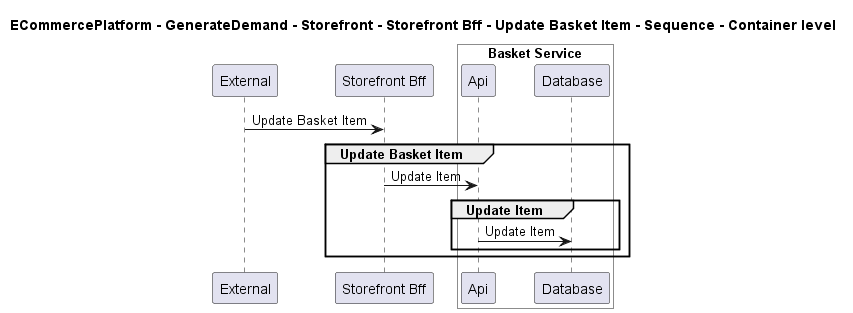

The diagram above was rendered by PlantUML. Its source (embedded in the PNG):
@startuml

title ECommercePlatform - GenerateDemand - Storefront - Storefront Bff - Update Basket Item - Sequence - Container level

participant "External" as C4InterFlow.SoftwareSystems.ExternalSystem
participant "Storefront Bff" as ECommercePlatform.GenerateDemand.Storefront.SoftwareSystems.StorefrontBff

box "Basket Service" #White
    participant "Api" as ECommercePlatform.GenerateDemand.Basket.SoftwareSystems.BasketService.Containers.Api
    participant "Database" as ECommercePlatform.GenerateDemand.Basket.SoftwareSystems.BasketService.Containers.Database
end box


C4InterFlow.SoftwareSystems.ExternalSystem -> ECommercePlatform.GenerateDemand.Storefront.SoftwareSystems.StorefrontBff : Update Basket Item
group Update Basket Item
ECommercePlatform.GenerateDemand.Storefront.SoftwareSystems.StorefrontBff -> ECommercePlatform.GenerateDemand.Basket.SoftwareSystems.BasketService.Containers.Api : Update Item
group Update Item
ECommercePlatform.GenerateDemand.Basket.SoftwareSystems.BasketService.Containers.Api -> ECommercePlatform.GenerateDemand.Basket.SoftwareSystems.BasketService.Containers.Database : Update Item
end
end


@enduml